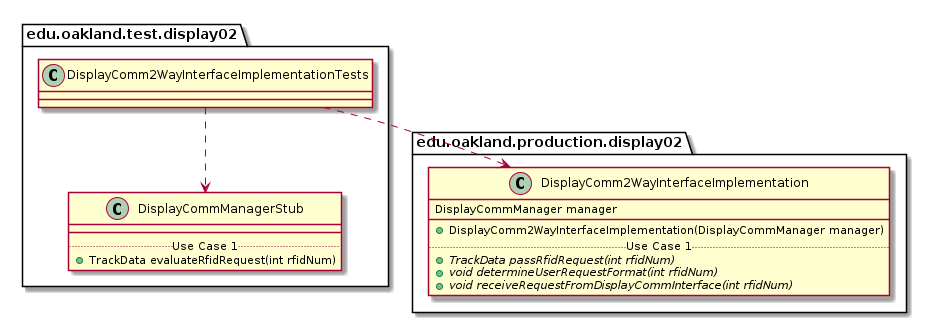

The diagram above was rendered by PlantUML. Its source (embedded in the PNG):
@startuml DisplayComm2WayInterfaceImplementationTests_DirectDependencies


package edu.oakland.test.display02 {
    class DisplayComm2WayInterfaceImplementationTests {

    }
}



package edu.oakland.test.display02 {
    class DisplayCommManagerStub {
        __
        .. Use Case 1 ..
        + TrackData evaluateRfidRequest(int rfidNum)
    }
}

DisplayComm2WayInterfaceImplementationTests ..> DisplayCommManagerStub


package edu.oakland.production.display02 {
    class DisplayComm2WayInterfaceImplementation {
        DisplayCommManager manager
        __
        + DisplayComm2WayInterfaceImplementation(DisplayCommManager manager)
        .. Use Case 1 ..
        {abstract} + TrackData passRfidRequest(int rfidNum)
        {abstract} + void determineUserRequestFormat(int rfidNum)
        {abstract} + void receiveRequestFromDisplayCommInterface(int rfidNum)
    }
}

DisplayComm2WayInterfaceImplementationTests ..> DisplayComm2WayInterfaceImplementation



@enduml